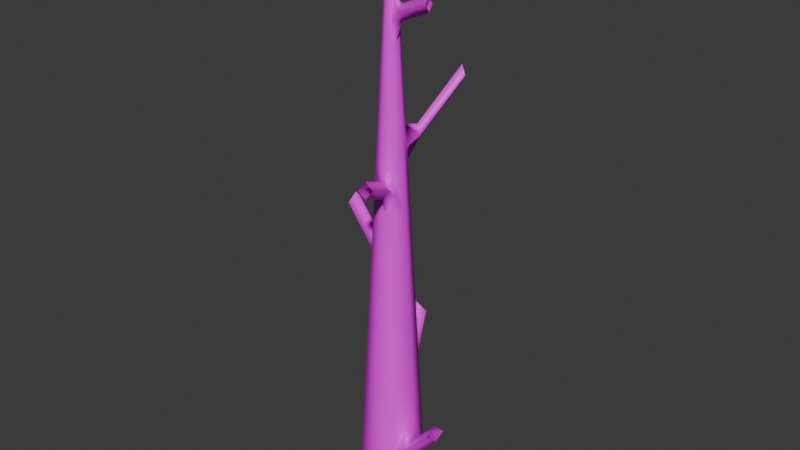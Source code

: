 # Source: tree-base.blend  (saved by Blender 4.3.34; exported with 4.5.12 LTS)
import bpy
from mathutils import Matrix  # noqa: F401  (used for matrix-valued properties, if any)

bpy.ops.wm.read_factory_settings(use_empty=True)
scene = bpy.context.scene
scene.name = 'Scene'

# ---- collections
col_collection = bpy.data.collections.new('Collection'); scene.collection.children.link(col_collection)

# ---- materials (node trees are filled in below, after node groups)
mat_material_001 = bpy.data.materials.new('Material.001')

# ---- material node trees
mat_material_001.use_nodes = True; mat_material_001.node_tree.nodes.clear()
_N = mat_material_001.node_tree.nodes; _L = mat_material_001.node_tree.links
n0 = _N.new('ShaderNodeBsdfPrincipled'); n0.name = 'Principled BSDF'; n0.location = (10, 300)
n1 = _N.new('ShaderNodeOutputMaterial'); n1.name = 'Material Output'; n1.location = (300, 300)
n2 = _N.new('ShaderNodeTexImage'); n2.name = 'Image Texture'; n2.location = (-382, 244)
_L.new(n0.outputs[0], n1.inputs[0])
_L.new(n2.outputs[0], n0.inputs[0])
n1.is_active_output = True

# ---- world
world_world = bpy.data.worlds.new('World'); scene.world = world_world
world_world.use_nodes = True; world_world.node_tree.nodes.clear()
_N = world_world.node_tree.nodes; _L = world_world.node_tree.links
n0 = _N.new('ShaderNodeOutputWorld'); n0.name = 'World Output'; n0.location = (300, 300)
n1 = _N.new('ShaderNodeBackground'); n1.name = 'Background'; n1.location = (10, 300)
n1.inputs[0].default_value = (0.05088, 0.05088, 0.05088, 1.0)
_L.new(n1.outputs[0], n0.inputs[0])
n0.is_active_output = True
world_world.color = (0.05088, 0.05088, 0.05088)
world_world.sun_shadow_jitter_overblur = 0.0

# ---- meshes
me_cylinder = bpy.data.meshes.new('Cylinder')
me_cylinder.from_pydata([(-6.061e-09, 0.1866, 0.0), (-0.1319, 0.1319, 0.0), (-0.1866, 0.0, 0.0), (-0.1319, -0.1319, 0.0), (-6.061e-09, -0.1866, 0.0), (0.1319, -0.1319, 0.0), (0.1866, 0.0, 0.0), (0.1319, 0.1319, 0.0), (-2.046e-08, 0.01166, 3.283), (-1.95e-08, 0.02332, 3.064), (-1.854e-08, 0.03498, 2.845), (-1.758e-08, 0.04664, 2.626), (-1.662e-08, 0.0583, 2.408), (-1.566e-08, 0.06996, 2.189), (-1.47e-08, 0.08163, 1.97), (-1.374e-08, 0.09329, 1.751), (-1.278e-08, 0.1049, 1.532), (-1.182e-08, 0.1166, 1.313), (-1.086e-08, 0.1283, 1.094), (-9.9e-09, 0.1399, 0.8755), (-8.94e-09, 0.1516, 0.6566), (-7.98e-09, 0.1633, 0.4377), (-7.021e-09, 0.1749, 0.2189), (-2.046e-08, -0.01166, 3.283), (-1.95e-08, -0.02332, 3.064), (-1.854e-08, -0.03498, 2.845), (-1.758e-08, -0.04664, 2.626), (-1.662e-08, -0.0583, 2.408), (-1.566e-08, -0.06996, 2.189), (-1.47e-08, -0.08163, 1.97), (-1.374e-08, -0.09329, 1.751), (-1.278e-08, -0.1049, 1.532), (-1.182e-08, -0.1166, 1.313), (-1.086e-08, -0.1283, 1.094), (-9.9e-09, -0.1399, 0.8755), (-8.94e-09, -0.1516, 0.6566), (-7.98e-09, -0.1633, 0.4377), (-7.021e-09, -0.1749, 0.2189), (0.1237, -0.1237, 0.2189), (0.1154, -0.1154, 0.4377), (0.1072, -0.1072, 0.6566), (0.09894, -0.09894, 0.8755), (0.0907, -0.0907, 1.094), (0.08245, -0.08245, 1.313), (0.07421, -0.07421, 1.532), (0.06596, -0.06596, 1.751), (0.05772, -0.05772, 1.97), (0.04947, -0.04947, 2.189), (0.04123, -0.04123, 2.408), (0.03298, -0.03298, 2.626), (0.02474, -0.02474, 2.845), (0.01649, -0.01649, 3.064), (0.008245, -0.008245, 3.283), (-0.01166, 0.0, 3.283), (-0.02332, 0.0, 3.064), (-0.03498, 0.0, 2.845), (-0.04664, 0.0, 2.626), (-0.0583, 0.0, 2.408), (-0.06996, 0.0, 2.189), (-0.08163, 0.0, 1.97), (-0.09329, 0.0, 1.751), (-0.1049, 0.0, 1.532), (-0.1166, 0.0, 1.313), (-0.1283, 0.0, 1.094), (-0.1399, 0.0, 0.8755), (-0.1516, 0.0, 0.6566), (-0.1633, 0.0, 0.4377), (-0.1749, 0.0, 0.2189), (-0.1237, -0.1237, 0.2189), (-0.1154, -0.1154, 0.4377), (-0.1072, -0.1072, 0.6566), (-0.09894, -0.09894, 0.8755), (-0.0907, -0.0907, 1.094), (-0.08245, -0.08245, 1.313), (-0.07421, -0.07421, 1.532), (-0.06596, -0.06596, 1.751), (-0.05772, -0.05772, 1.97), (-0.04947, -0.04947, 2.189), (-0.04123, -0.04123, 2.408), (-0.03298, -0.03298, 2.626), (-0.02474, -0.02474, 2.845), (-0.01649, -0.01649, 3.064), (-0.008245, -0.008245, 3.283), (-0.1237, 0.1237, 0.2189), (-0.1154, 0.1154, 0.4377), (-0.1072, 0.1072, 0.6566), (-0.09894, 0.09894, 0.8755), (-0.0907, 0.0907, 1.094), (-0.08245, 0.08245, 1.313), (-0.07421, 0.07421, 1.532), (-0.06596, 0.06596, 1.751), (-0.05772, 0.05772, 1.97), (-0.04947, 0.04947, 2.189), (-0.04123, 0.04123, 2.408), (-0.03298, 0.03298, 2.626), (-0.02474, 0.02474, 2.845), (-0.01649, 0.01649, 3.064), (-0.008245, 0.008245, 3.283), (0.008245, 0.008245, 3.283), (0.01649, 0.01649, 3.064), (0.02474, 0.02474, 2.845), (0.03298, 0.03298, 2.626), (0.04123, 0.04123, 2.408), (0.04947, 0.04947, 2.189), (0.05772, 0.05772, 1.97), (0.06596, 0.06596, 1.751), (0.07421, 0.07421, 1.532), (0.08245, 0.08245, 1.313), (0.0907, 0.0907, 1.094), (0.09894, 0.09894, 0.8755), (0.1072, 0.1072, 0.6566), (0.1154, 0.1154, 0.4377), (0.1237, 0.1237, 0.2189), (0.1749, 0.0, 0.2189), (0.1633, 0.0, 0.4377), (0.1516, 0.0, 0.6566), (0.1399, 0.0, 0.8755), (0.1283, 0.0, 1.094), (0.1166, 0.0, 1.313), (0.1049, 0.0, 1.532), (0.09329, 0.0, 1.751), (0.08163, 0.0, 1.97), (0.06996, 0.0, 2.189), (0.0583, 0.0, 2.408), (0.04664, 0.0, 2.626), (0.03498, 0.0, 2.845), (0.02332, 0.0, 3.064), (0.01166, 0.0, 3.283), (-1.518e-08, 0.07579, 2.079), (-8.46e-09, 0.1574, 0.5472), (-1.422e-08, -0.08746, 1.86), (0.1196, -0.1196, 0.3283), (0.06184, -0.06184, 1.86), (0.02886, -0.02886, 2.736), (-0.1108, 0.0, 1.423), (-0.1113, 0.1113, 0.5472), (-0.07833, 0.07833, 1.423), (0.0536, 0.0536, 2.079), (0.1691, 0.0, 0.3283), (0.04081, 0.0, 2.736), (-0.09953, 0.04123, 1.313), (-0.08958, 0.0371, 1.532), (0.1493, -0.06184, 0.2189), (0.1393, -0.05772, 0.4377), (0.03981, -0.01649, 2.626), (0.02986, -0.01237, 2.845), (0.02886, 0.06967, 1.97), (0.02474, 0.05972, 2.189), (-0.05772, 0.1393, 0.4377), (-0.0536, 0.1294, 0.6566), (0.03298, -0.07962, 1.751), (0.02886, -0.06967, 1.97), (0.1048, -0.04525, 2.745), (0.09715, -0.05816, 2.787), (0.1099, -0.02761, 2.785), (0.1023, -0.04052, 2.828), (0.02719, 0.1449, 2.132), (0.05481, 0.136, 2.083), (0.0557, 0.1308, 2.176), (0.08332, 0.1219, 2.128), (-0.1804, 0.02625, 1.473), (-0.1655, 0.06937, 1.417), (-0.1461, 0.109, 1.473), (-0.161, 0.06587, 1.529), (0.09252, -0.1295, 1.912), (0.06057, -0.1454, 1.864), (0.05819, -0.1413, 1.958), (0.02623, -0.1572, 1.909), (-0.08695, 0.1987, 0.6571), (-0.03361, 0.2239, 0.5994), (-0.1346, 0.1822, 0.5958), (-0.08128, 0.2074, 0.538), (0.2311, -0.04414, 0.3813), (0.2159, -0.0878, 0.3277), (0.1949, -0.1323, 0.3762), (0.2101, -0.08868, 0.4297), (0.3341, -0.1402, 2.848), (0.3264, -0.1531, 2.89), (0.3392, -0.1226, 2.888), (0.3316, -0.1355, 2.93), (0.1222, 0.3742, 2.401), (0.1498, 0.3653, 2.353), (0.1507, 0.3601, 2.445), (0.1783, 0.3512, 2.397), (-0.4097, 0.1212, 1.603), (-0.3948, 0.1644, 1.548), (-0.3754, 0.204, 1.603), (-0.3903, 0.1609, 1.659), (0.1875, -0.3588, 2.022), (0.1555, -0.3747, 1.973), (0.1532, -0.3706, 2.068), (0.1212, -0.3865, 2.019), (-0.1819, 0.428, 0.9264), (-0.1286, 0.4532, 0.8687), (-0.2296, 0.4115, 0.8651), (-0.1763, 0.4367, 0.8073), (0.4605, -0.1391, 0.6506), (0.4452, -0.1828, 0.597), (0.4242, -0.2273, 0.6455), (0.4394, -0.1837, 0.699)], [], [(6, 7, 112, 113), (113, 112, 111, 114, 138), (114, 111, 110, 115), (115, 110, 109, 116), (116, 109, 108, 117), (117, 108, 107, 118), (118, 107, 106, 119), (119, 106, 105, 120), (120, 105, 104, 121), (121, 104, 137, 103, 122), (122, 103, 102, 123), (123, 102, 101, 124), (124, 101, 100, 125, 139), (125, 100, 99, 126), (126, 99, 98, 127), (1, 2, 67, 83), (83, 67, 66, 84), (84, 66, 65, 85, 135), (85, 65, 64, 86), (86, 64, 63, 87), (87, 63, 62, 140, 88), (89, 141, 61, 60, 90), (90, 60, 59, 91), (91, 59, 58, 92), (92, 58, 57, 93), (93, 57, 56, 94), (94, 56, 55, 95), (95, 55, 54, 96), (96, 54, 53, 97), (3, 4, 37, 68), (68, 37, 36, 69), (69, 36, 35, 70), (70, 35, 34, 71), (71, 34, 33, 72), (72, 33, 32, 73), (73, 32, 31, 74), (74, 31, 30, 75), (75, 30, 130, 29, 76), (76, 29, 28, 77), (77, 28, 27, 78), (78, 27, 26, 79), (79, 26, 25, 80), (80, 25, 24, 81), (81, 24, 23, 82), (5, 6, 113, 142, 38), (39, 143, 114, 115, 40), (40, 115, 116, 41), (41, 116, 117, 42), (42, 117, 118, 43), (43, 118, 119, 44), (44, 119, 120, 45), (45, 120, 121, 46, 132), (46, 121, 122, 47), (47, 122, 123, 48), (48, 123, 124, 144, 49), (50, 145, 125, 126, 51), (51, 126, 127, 52), (7, 0, 22, 112), (112, 22, 21, 111), (111, 21, 129, 20, 110), (110, 20, 19, 109), (109, 19, 18, 108), (108, 18, 17, 107), (107, 17, 16, 106), (106, 16, 15, 105), (105, 15, 14, 146, 104), (103, 147, 13, 12, 102), (102, 12, 11, 101), (101, 11, 10, 100), (100, 10, 9, 99), (99, 9, 8, 98), (0, 1, 83, 22), (22, 83, 84, 148, 21), (20, 149, 85, 86, 19), (19, 86, 87, 18), (18, 87, 88, 17), (17, 88, 136, 89, 16), (16, 89, 90, 15), (15, 90, 91, 14), (14, 91, 92, 13, 128), (13, 92, 93, 12), (12, 93, 94, 11), (11, 94, 95, 10), (10, 95, 96, 9), (9, 96, 97, 8), (2, 3, 68, 67), (67, 68, 69, 66), (66, 69, 70, 65), (65, 70, 71, 64), (64, 71, 72, 63), (63, 72, 73, 62), (62, 73, 74, 61, 134), (61, 74, 75, 60), (60, 75, 76, 59), (59, 76, 77, 58), (58, 77, 78, 57), (57, 78, 79, 56), (56, 79, 80, 55), (55, 80, 81, 54), (54, 81, 82, 53), (4, 5, 38, 37), (37, 38, 131, 39, 36), (36, 39, 40, 35), (35, 40, 41, 34), (34, 41, 42, 33), (33, 42, 43, 32), (32, 43, 44, 31), (31, 44, 45, 150, 30), (29, 151, 46, 47, 28), (28, 47, 48, 27), (27, 48, 49, 26), (26, 49, 133, 50, 25), (25, 50, 51, 24), (24, 51, 52, 23), (1, 0, 7, 6, 5, 4, 3, 2), (62, 134, 140), (88, 140, 136), (20, 129, 149), (85, 149, 135), (135, 148, 84), (21, 148, 129), (138, 142, 113), (38, 142, 131), (39, 131, 143), (114, 143, 138), (134, 61, 141), (89, 136, 141), (132, 150, 45), (46, 151, 132), (29, 130, 151), (30, 150, 130), (14, 128, 146), (128, 13, 147), (103, 137, 147), (104, 146, 137), (49, 144, 133), (139, 144, 124), (125, 145, 139), (50, 133, 145), (143, 131, 174, 175), (135, 149, 168, 170), (137, 146, 157, 159), (140, 134, 160, 161), (150, 132, 164, 165), (145, 133, 153, 155), (165, 164, 188, 189), (144, 139, 154, 152), (139, 145, 155, 154), (133, 144, 152, 153), (156, 158, 182, 180), (128, 147, 158, 156), (147, 137, 159, 158), (146, 128, 156, 157), (161, 160, 184, 185), (141, 136, 162, 163), (136, 140, 161, 162), (134, 141, 163, 160), (152, 154, 178, 176), (130, 150, 165, 167), (132, 151, 166, 164), (151, 130, 167, 166), (157, 156, 180, 181), (148, 135, 170, 171), (149, 129, 169, 168), (129, 148, 171, 169), (153, 152, 176, 177), (142, 138, 172, 173), (138, 143, 175, 172), (131, 142, 173, 174), (154, 155, 179, 178), (162, 161, 185, 186), (168, 169, 193, 192), (158, 159, 183, 182), (164, 166, 190, 188), (173, 172, 196, 197), (155, 153, 177, 179), (160, 163, 187, 184), (170, 168, 192, 194), (159, 157, 181, 183), (166, 167, 191, 190), (174, 173, 197, 198), (163, 162, 186, 187), (171, 170, 194, 195), (167, 165, 189, 191), (175, 174, 198, 199), (169, 171, 195, 193), (172, 175, 199, 196)])
me_cylinder.polygons.foreach_set('use_smooth', [True] * 187)
_k = set([(0, 1), (0, 7), (1, 2), (2, 3), (3, 4), (4, 5), (5, 6), (6, 7), (8, 97), (8, 98), (23, 52), (23, 82), (52, 127), (53, 82), (53, 97), (98, 127), (176, 177), (176, 178), (177, 179), (178, 179), (180, 181), (180, 182), (181, 183), (182, 183), (184, 185), (184, 187), (185, 186), (186, 187), (188, 189), (188, 190), (189, 191), (190, 191), (192, 193), (192, 194), (193, 195), (194, 195), (196, 197), (196, 199), (197, 198), (198, 199)])
me_cylinder.attributes.new('sharp_edge', 'BOOLEAN', 'EDGE').data.foreach_set('value', [ (min(e.vertices), max(e.vertices)) in _k for e in me_cylinder.edges])
_uv = me_cylinder.uv_layers.new(name='UVMap')
_uv.uv.foreach_set('vector', [0.7964, 0.03275, 0.801, 0.03515, 0.8004, 0.04626, 0.7909, 0.04416, 0.7909, 0.04416, 0.8004, 0.04626, 0.801, 0.06724, 0.7859, 0.06561, 0.7882, 0.05345, 0.7859, 0.06561, 0.801, 0.06724, 0.8001, 0.09652, 0.7824, 0.09569, 0.7824, 0.09569, 0.8001, 0.09652, 0.8001, 0.1324, 0.7813, 0.1322, 0.7813, 0.1322, 0.8001, 0.1324, 0.8, 0.172, 0.7817, 0.1721, 0.7817, 0.1721, 0.8, 0.172, 0.7999, 0.2134, 0.7828, 0.2136, 0.7828, 0.2136, 0.7999, 0.2134, 0.7998, 0.2557, 0.7842, 0.256, 0.7842, 0.256, 0.7998, 0.2557, 0.7998, 0.2984, 0.7858, 0.2986, 0.7858, 0.2986, 0.7998, 0.2984, 0.7997, 0.3412, 0.7875, 0.3415, 0.7875, 0.3415, 0.7997, 0.3412, 0.7997, 0.3627, 0.7996, 0.3842, 0.7891, 0.3844, 0.7891, 0.3844, 0.7996, 0.3842, 0.7996, 0.4272, 0.7908, 0.4274, 0.7908, 0.4274, 0.7996, 0.4272, 0.7995, 0.4703, 0.7925, 0.4704, 0.7925, 0.4704, 0.7995, 0.4703, 0.7995, 0.5134, 0.7942, 0.5135, 0.7934, 0.492, 0.7942, 0.5135, 0.7995, 0.5134, 0.7994, 0.5566, 0.7959, 0.5567, 0.7959, 0.5567, 0.7994, 0.5566, 0.7994, 0.5999, 0.7976, 0.6, 0.8092, 0.02889, 0.81, 0.01933, 0.831, 0.02852, 0.8201, 0.03908, 0.8201, 0.03908, 0.831, 0.02852, 0.8483, 0.05577, 0.8303, 0.06219, 0.8303, 0.06219, 0.8483, 0.05577, 0.8566, 0.09228, 0.8366, 0.09463, 0.8343, 0.07733, 0.8366, 0.09463, 0.8566, 0.09228, 0.8578, 0.1324, 0.8381, 0.1323, 0.8381, 0.1323, 0.8578, 0.1324, 0.8555, 0.1739, 0.8368, 0.1728, 0.8368, 0.1728, 0.8555, 0.1739, 0.8513, 0.2161, 0.8427, 0.2153, 0.8341, 0.2146, 0.831, 0.2569, 0.8388, 0.2577, 0.8466, 0.2584, 0.8415, 0.3009, 0.8276, 0.2995, 0.8276, 0.2995, 0.8415, 0.3009, 0.8363, 0.3435, 0.8241, 0.3423, 0.8241, 0.3423, 0.8363, 0.3435, 0.8311, 0.3861, 0.8206, 0.3851, 0.8206, 0.3851, 0.8311, 0.3861, 0.8258, 0.4288, 0.8171, 0.4279, 0.8171, 0.4279, 0.8258, 0.4288, 0.8205, 0.4716, 0.8136, 0.4709, 0.8136, 0.4709, 0.8205, 0.4716, 0.8153, 0.5144, 0.81, 0.5138, 0.81, 0.5138, 0.8153, 0.5144, 0.81, 0.5573, 0.8065, 0.5569, 0.8065, 0.5569, 0.81, 0.5573, 0.8046, 0.6003, 0.8029, 0.6001, 0.8012, 0.0002524, 0.7912, 0.02028, 0.7701, 0.02858, 0.755, 0.007096, 0.755, 0.007096, 0.7701, 0.02858, 0.752, 0.0551, 0.7305, 0.04595, 0.7305, 0.04595, 0.752, 0.0551, 0.7439, 0.09164, 0.722, 0.08903, 0.722, 0.08903, 0.7439, 0.09164, 0.7424, 0.132, 0.7217, 0.1324, 0.7217, 0.1324, 0.7424, 0.132, 0.7445, 0.1737, 0.7255, 0.1754, 0.7255, 0.1754, 0.7445, 0.1737, 0.7484, 0.2159, 0.7311, 0.2179, 0.7311, 0.2179, 0.7484, 0.2159, 0.753, 0.2583, 0.7375, 0.2604, 0.7375, 0.2604, 0.753, 0.2583, 0.758, 0.3008, 0.7442, 0.3027, 0.7442, 0.3027, 0.758, 0.3008, 0.7605, 0.3221, 0.7631, 0.3434, 0.751, 0.3451, 0.751, 0.3451, 0.7631, 0.3434, 0.7682, 0.3861, 0.7578, 0.3875, 0.7578, 0.3875, 0.7682, 0.3861, 0.7734, 0.4288, 0.7647, 0.43, 0.7647, 0.43, 0.7734, 0.4288, 0.7785, 0.4715, 0.7716, 0.4725, 0.7716, 0.4725, 0.7785, 0.4715, 0.7837, 0.5143, 0.7785, 0.5151, 0.7785, 0.5151, 0.7837, 0.5143, 0.7889, 0.5573, 0.7854, 0.5577, 0.7854, 0.5577, 0.7889, 0.5573, 0.7941, 0.6002, 0.7923, 0.6005, 0.7917, 0.0286, 0.7964, 0.03275, 0.7909, 0.04416, 0.7859, 0.04226, 0.7813, 0.03891, 0.77, 0.06183, 0.778, 0.0643, 0.7859, 0.06561, 0.7824, 0.09569, 0.7638, 0.09398, 0.7638, 0.09398, 0.7824, 0.09569, 0.7813, 0.1322, 0.7622, 0.1321, 0.7622, 0.1321, 0.7813, 0.1322, 0.7817, 0.1721, 0.7632, 0.1726, 0.7632, 0.1726, 0.7817, 0.1721, 0.7828, 0.2136, 0.7656, 0.2144, 0.7656, 0.2144, 0.7828, 0.2136, 0.7842, 0.256, 0.7686, 0.2568, 0.7686, 0.2568, 0.7842, 0.256, 0.7858, 0.2986, 0.7719, 0.2995, 0.7719, 0.2995, 0.7858, 0.2986, 0.7875, 0.3415, 0.7753, 0.3422, 0.7736, 0.3208, 0.7753, 0.3422, 0.7875, 0.3415, 0.7891, 0.3844, 0.7787, 0.385, 0.7787, 0.385, 0.7891, 0.3844, 0.7908, 0.4274, 0.7821, 0.4279, 0.7821, 0.4279, 0.7908, 0.4274, 0.7925, 0.4704, 0.789, 0.4706, 0.7855, 0.4708, 0.7889, 0.5138, 0.7916, 0.5137, 0.7942, 0.5135, 0.7959, 0.5567, 0.7924, 0.5569, 0.7924, 0.5569, 0.7959, 0.5567, 0.7976, 0.6, 0.7958, 0.6001, 0.801, 0.03515, 0.8052, 0.03369, 0.8105, 0.04486, 0.8004, 0.04626, 0.8004, 0.04626, 0.8105, 0.04486, 0.8154, 0.06591, 0.801, 0.06724, 0.801, 0.06724, 0.8154, 0.06591, 0.8171, 0.07984, 0.818, 0.096, 0.8001, 0.09652, 0.8001, 0.09652, 0.818, 0.096, 0.8189, 0.1323, 0.8001, 0.1324, 0.8001, 0.1324, 0.8189, 0.1323, 0.8183, 0.1722, 0.8, 0.172, 0.8, 0.172, 0.8183, 0.1722, 0.817, 0.2137, 0.7999, 0.2134, 0.7999, 0.2134, 0.817, 0.2137, 0.8154, 0.256, 0.7998, 0.2557, 0.7998, 0.2557, 0.8154, 0.256, 0.8137, 0.2987, 0.7998, 0.2984, 0.7998, 0.2984, 0.8137, 0.2987, 0.8119, 0.3415, 0.8058, 0.3414, 0.7997, 0.3412, 0.7996, 0.3842, 0.8049, 0.3843, 0.8101, 0.3844, 0.8083, 0.4274, 0.7996, 0.4272, 0.7996, 0.4272, 0.8083, 0.4274, 0.8065, 0.4704, 0.7995, 0.4703, 0.7995, 0.4703, 0.8065, 0.4704, 0.8047, 0.5135, 0.7995, 0.5134, 0.7995, 0.5134, 0.8047, 0.5135, 0.8029, 0.5567, 0.7994, 0.5566, 0.7994, 0.5566, 0.8029, 0.5567, 0.8011, 0.6, 0.7994, 0.5999, 0.8052, 0.03369, 0.8092, 0.02889, 0.8201, 0.03908, 0.8105, 0.04486, 0.8105, 0.04486, 0.8201, 0.03908, 0.8303, 0.06219, 0.8227, 0.06472, 0.8154, 0.06591, 0.818, 0.096, 0.8272, 0.09564, 0.8366, 0.09463, 0.8381, 0.1323, 0.8189, 0.1323, 0.8189, 0.1323, 0.8381, 0.1323, 0.8368, 0.1728, 0.8183, 0.1722, 0.8183, 0.1722, 0.8368, 0.1728, 0.8341, 0.2146, 0.817, 0.2137, 0.817, 0.2137, 0.8341, 0.2146, 0.8326, 0.2357, 0.831, 0.2569, 0.8154, 0.256, 0.8154, 0.256, 0.831, 0.2569, 0.8276, 0.2995, 0.8137, 0.2987, 0.8137, 0.2987, 0.8276, 0.2995, 0.8241, 0.3423, 0.8119, 0.3415, 0.8119, 0.3415, 0.8241, 0.3423, 0.8206, 0.3851, 0.8101, 0.3844, 0.811, 0.363, 0.8101, 0.3844, 0.8206, 0.3851, 0.8171, 0.4279, 0.8083, 0.4274, 0.8083, 0.4274, 0.8171, 0.4279, 0.8136, 0.4709, 0.8065, 0.4704, 0.8065, 0.4704, 0.8136, 0.4709, 0.81, 0.5138, 0.8047, 0.5135, 0.8047, 0.5135, 0.81, 0.5138, 0.8065, 0.5569, 0.8029, 0.5567, 0.8029, 0.5567, 0.8065, 0.5569, 0.8029, 0.6001, 0.8011, 0.6, 0.81, 0.01933, 0.8012, 0.0002524, 0.8462, 0.007318, 0.831, 0.02852, 0.831, 0.02852, 0.8462, 0.007318, 0.87, 0.04672, 0.8483, 0.05577, 0.8483, 0.05577, 0.87, 0.04672, 0.8784, 0.08974, 0.8566, 0.09228, 0.8566, 0.09228, 0.8784, 0.08974, 0.8784, 0.1329, 0.8578, 0.1324, 0.8578, 0.1324, 0.8784, 0.1329, 0.8744, 0.1757, 0.8555, 0.1739, 0.8555, 0.1739, 0.8744, 0.1757, 0.8686, 0.2182, 0.8513, 0.2161, 0.8513, 0.2161, 0.8686, 0.2182, 0.8622, 0.2605, 0.8466, 0.2584, 0.849, 0.2372, 0.8466, 0.2584, 0.8622, 0.2605, 0.8554, 0.3029, 0.8415, 0.3009, 0.8415, 0.3009, 0.8554, 0.3029, 0.8484, 0.3452, 0.8363, 0.3435, 0.8363, 0.3435, 0.8484, 0.3452, 0.8415, 0.3876, 0.8311, 0.3861, 0.8311, 0.3861, 0.8415, 0.3876, 0.8345, 0.4301, 0.8258, 0.4288, 0.8258, 0.4288, 0.8345, 0.4301, 0.8275, 0.4726, 0.8205, 0.4716, 0.8205, 0.4716, 0.8275, 0.4726, 0.8205, 0.5151, 0.8153, 0.5144, 0.8153, 0.5144, 0.8205, 0.5151, 0.8134, 0.5578, 0.81, 0.5573, 0.81, 0.5573, 0.8134, 0.5578, 0.8064, 0.6005, 0.8046, 0.6003, 0.7912, 0.02028, 0.7917, 0.0286, 0.7813, 0.03891, 0.7701, 0.02858, 0.7701, 0.02858, 0.7813, 0.03891, 0.775, 0.04856, 0.77, 0.06183, 0.752, 0.0551, 0.752, 0.0551, 0.77, 0.06183, 0.7638, 0.09398, 0.7439, 0.09164, 0.7439, 0.09164, 0.7638, 0.09398, 0.7622, 0.1321, 0.7424, 0.132, 0.7424, 0.132, 0.7622, 0.1321, 0.7632, 0.1726, 0.7445, 0.1737, 0.7445, 0.1737, 0.7632, 0.1726, 0.7656, 0.2144, 0.7484, 0.2159, 0.7484, 0.2159, 0.7656, 0.2144, 0.7686, 0.2568, 0.753, 0.2583, 0.753, 0.2583, 0.7686, 0.2568, 0.7719, 0.2995, 0.765, 0.3001, 0.758, 0.3008, 0.7631, 0.3434, 0.7692, 0.3428, 0.7753, 0.3422, 0.7787, 0.385, 0.7682, 0.3861, 0.7682, 0.3861, 0.7787, 0.385, 0.7821, 0.4279, 0.7734, 0.4288, 0.7734, 0.4288, 0.7821, 0.4279, 0.7855, 0.4708, 0.7785, 0.4715, 0.7785, 0.4715, 0.7855, 0.4708, 0.7872, 0.4923, 0.7889, 0.5138, 0.7837, 0.5143, 0.7837, 0.5143, 0.7889, 0.5138, 0.7924, 0.5569, 0.7889, 0.5573, 0.7889, 0.5573, 0.7924, 0.5569, 0.7958, 0.6001, 0.7941, 0.6002, 0.8092, 0.02889, 0.8052, 0.03369, 0.801, 0.03515, 0.7964, 0.03275, 0.7917, 0.0286, 0.7912, 0.02028, 0.8012, 0.0002524, 0.81, 0.01933, 0.8513, 0.2161, 0.849, 0.2372, 0.8427, 0.2153, 0.8341, 0.2146, 0.8427, 0.2153, 0.8326, 0.2357, 0.818, 0.096, 0.8171, 0.07984, 0.8272, 0.09564, 0.8366, 0.09463, 0.8272, 0.09564, 0.8343, 0.07733, 0.8343, 0.07733, 0.8227, 0.06472, 0.8303, 0.06219, 0.8154, 0.06591, 0.8227, 0.06472, 0.8171, 0.07984, 0.7882, 0.05345, 0.7859, 0.04226, 0.7909, 0.04416, 0.7813, 0.03891, 0.7859, 0.04226, 0.775, 0.04856, 0.77, 0.06183, 0.775, 0.04856, 0.778, 0.0643, 0.7859, 0.06561, 0.778, 0.0643, 0.7882, 0.05345, 0.849, 0.2372, 0.8466, 0.2584, 0.8388, 0.2577, 0.831, 0.2569, 0.8326, 0.2357, 0.8388, 0.2577, 0.7736, 0.3208, 0.765, 0.3001, 0.7719, 0.2995, 0.7753, 0.3422, 0.7692, 0.3428, 0.7736, 0.3208, 0.7631, 0.3434, 0.7605, 0.3221, 0.7692, 0.3428, 0.758, 0.3008, 0.765, 0.3001, 0.7605, 0.3221, 0.8119, 0.3415, 0.811, 0.363, 0.8058, 0.3414, 0.811, 0.363, 0.8101, 0.3844, 0.8049, 0.3843, 0.7996, 0.3842, 0.7997, 0.3627, 0.8049, 0.3843, 0.7997, 0.3412, 0.8058, 0.3414, 0.7997, 0.3627, 0.7855, 0.4708, 0.789, 0.4706, 0.7872, 0.4923, 0.7934, 0.492, 0.789, 0.4706, 0.7925, 0.4704, 0.7942, 0.5135, 0.7916, 0.5137, 0.7934, 0.492, 0.7889, 0.5138, 0.7872, 0.4923, 0.7916, 0.5137, 0.6428, 0.8507, 0.6593, 0.8474, 0.6562, 0.8611, 0.6431, 0.864, 0.6271, 0.7592, 0.6442, 0.7637, 0.6435, 0.7769, 0.6295, 0.7731, 0.9203, 0.1411, 0.9342, 0.1366, 0.9245, 0.1509, 0.9164, 0.1538, 0.9486, 0.2251, 0.9443, 0.2429, 0.9303, 0.2481, 0.9322, 0.2362, 0.944, 0.2975, 0.9415, 0.3151, 0.928, 0.3219, 0.929, 0.3117, 0.8789, 0.4012, 0.8799, 0.385, 0.8928, 0.3924, 0.8932, 0.4006, 0.929, 0.3117, 0.928, 0.3219, 0.8813, 0.3242, 0.8837, 0.3145, 0.8824, 0.4342, 0.8817, 0.4174, 0.8938, 0.4089, 0.8937, 0.4165, 0.8817, 0.4174, 0.8789, 0.4012, 0.8932, 0.4006, 0.8938, 0.4089, 0.8799, 0.385, 0.8789, 0.3683, 0.8917, 0.3848, 0.8928, 0.3924, 0.8967, 0.1539, 0.9064, 0.1561, 0.9055, 0.2246, 0.8994, 0.2203, 0.8925, 0.141, 0.9062, 0.1426, 0.9064, 0.1561, 0.8967, 0.1539, 0.9062, 0.1426, 0.9203, 0.1411, 0.9164, 0.1538, 0.9064, 0.1561, 0.8789, 0.1366, 0.8925, 0.141, 0.8967, 0.1539, 0.8885, 0.1505, 0.9322, 0.2362, 0.9303, 0.2481, 0.8822, 0.2511, 0.8854, 0.2395, 0.9425, 0.2611, 0.9443, 0.2792, 0.9303, 0.2741, 0.929, 0.261, 0.9443, 0.2792, 0.9486, 0.297, 0.9323, 0.2858, 0.9303, 0.2741, 0.9443, 0.2429, 0.9425, 0.2611, 0.929, 0.261, 0.9303, 0.2481, 0.8937, 0.4165, 0.8938, 0.4089, 0.9404, 0.4039, 0.9389, 0.4112, 0.9414, 0.3502, 0.944, 0.3678, 0.9289, 0.3537, 0.928, 0.3438, 0.9415, 0.3151, 0.9416, 0.3326, 0.9277, 0.3327, 0.928, 0.3219, 0.9416, 0.3326, 0.9414, 0.3502, 0.928, 0.3438, 0.9277, 0.3327, 0.8885, 0.1505, 0.8967, 0.1539, 0.8994, 0.2203, 0.8914, 0.2147, 0.6101, 0.7527, 0.6271, 0.7592, 0.6295, 0.7731, 0.6165, 0.7695, 0.6442, 0.7637, 0.6609, 0.7591, 0.6585, 0.7732, 0.6435, 0.7769, 0.6609, 0.7591, 0.6773, 0.7527, 0.6704, 0.7686, 0.6585, 0.7732, 0.8928, 0.3924, 0.8917, 0.3848, 0.9372, 0.3844, 0.9398, 0.3916, 0.6101, 0.8436, 0.6266, 0.8473, 0.6302, 0.8613, 0.6193, 0.8583, 0.6266, 0.8473, 0.6428, 0.8507, 0.6431, 0.864, 0.6302, 0.8613, 0.6593, 0.8474, 0.6763, 0.8436, 0.6671, 0.8589, 0.6562, 0.8611, 0.8938, 0.4089, 0.8932, 0.4006, 0.942, 0.3976, 0.9404, 0.4039, 0.9303, 0.2741, 0.9323, 0.2858, 0.8856, 0.2828, 0.8823, 0.2714, 0.6435, 0.7769, 0.6585, 0.7732, 0.6551, 0.8373, 0.645, 0.8431, 0.9064, 0.1561, 0.9164, 0.1538, 0.9117, 0.2201, 0.9055, 0.2246, 0.928, 0.3219, 0.9277, 0.3327, 0.8789, 0.3326, 0.8813, 0.3242, 0.6193, 0.8583, 0.6302, 0.8613, 0.6338, 0.9267, 0.6237, 0.921, 0.8932, 0.4006, 0.8928, 0.3924, 0.9398, 0.3916, 0.942, 0.3976, 0.9303, 0.2481, 0.929, 0.261, 0.8789, 0.2612, 0.8822, 0.2511, 0.6295, 0.7731, 0.6435, 0.7769, 0.645, 0.8431, 0.6353, 0.8373, 0.9164, 0.1538, 0.9245, 0.1509, 0.9199, 0.2151, 0.9117, 0.2201, 0.9277, 0.3327, 0.928, 0.3438, 0.8814, 0.3412, 0.8789, 0.3326, 0.6562, 0.8611, 0.6671, 0.8589, 0.661, 0.9216, 0.6506, 0.9264, 0.929, 0.261, 0.9303, 0.2741, 0.8823, 0.2714, 0.8789, 0.2612, 0.6165, 0.7695, 0.6295, 0.7731, 0.6353, 0.8373, 0.6226, 0.8315, 0.928, 0.3438, 0.9289, 0.3537, 0.8836, 0.3506, 0.8814, 0.3412, 0.6431, 0.864, 0.6562, 0.8611, 0.6506, 0.9264, 0.6421, 0.9314, 0.6585, 0.7732, 0.6704, 0.7686, 0.6666, 0.8307, 0.6551, 0.8373, 0.6302, 0.8613, 0.6431, 0.864, 0.6421, 0.9314, 0.6338, 0.9267])
me_cylinder.materials.append(mat_material_001)
me_cylinder.use_paint_bone_selection = False
me_cylinder.use_paint_mask = True
me_cylinder.update()

# ---- objects
ob_cylinder = bpy.data.objects.new('Cylinder', me_cylinder)

# ---- transforms, parenting, visibility, modifiers, constraints
ob_cylinder.location = (0.0, 0.0, 0.0)

# ---- collection membership
col_collection.objects.link(ob_cylinder)

# ---- scene / render settings (as saved in the file)
scene.frame_start = 1; scene.frame_end = 250; scene.frame_set(1)
scene.render.engine = 'BLENDER_EEVEE_NEXT'
bpy.context.view_layer.update()

# ---- added for rendering (the .blend has no active camera and no usable light): camera, sun
cam_auto = bpy.data.cameras.new('AutoCamera')
cam_auto.lens = 50.0
cam_auto.sensor_width = 36.0
cam_auto.clip_end = 1000.0
ob_auto_camera = bpy.data.objects.new('AutoCamera', cam_auto)
scene.collection.objects.link(ob_auto_camera)
ob_auto_camera.location = (3.26241, -3.85107, 4.23114)
ob_auto_camera.rotation_euler = (1.09748, -7.21219e-08, 0.694738)
scene.camera = ob_auto_camera
light_auto_sun = bpy.data.lights.new('AutoSun', 'SUN')
light_auto_sun.energy = 3.0
light_auto_sun.angle = 0.0523599
ob_auto_sun = bpy.data.objects.new('AutoSun', light_auto_sun)
scene.collection.objects.link(ob_auto_sun)
ob_auto_sun.rotation_euler = (0.872665, 0.174533, 0.523599)
bpy.context.view_layer.update()

